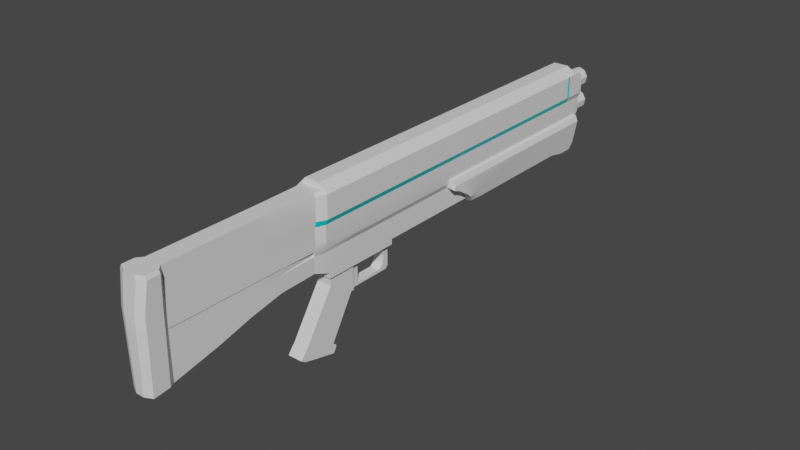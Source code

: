 # Source: UTS15_Shotgun.blend  (saved by Blender 2.93.20; exported with 4.5.12 LTS)
import bpy
from mathutils import Matrix  # noqa: F401  (used for matrix-valued properties, if any)

bpy.ops.wm.read_factory_settings(use_empty=True)
scene = bpy.context.scene
scene.name = 'Scene'

# ---- collections
col_collection = bpy.data.collections.new('Collection'); scene.collection.children.link(col_collection)

# ---- materials (node trees are filled in below, after node groups)
mat_material_001 = bpy.data.materials.new('Material.001')
mat_material_001.use_transparent_shadow = False
mat_emissive = bpy.data.materials.new('emissive')
mat_emissive.use_transparent_shadow = False

# ---- node groups
ng_auto_smooth = bpy.data.node_groups.new('Auto Smooth', 'GeometryNodeTree')
_s = ng_auto_smooth.interface.new_socket(name='Geometry', in_out='OUTPUT', socket_type='NodeSocketGeometry')
_s = ng_auto_smooth.interface.new_socket(name='Geometry', in_out='INPUT', socket_type='NodeSocketGeometry')
_s = ng_auto_smooth.interface.new_socket(name='Angle', in_out='INPUT', socket_type='NodeSocketFloat')
_s.subtype = 'ANGLE'
_s.min_value = 0.0
_s.max_value = 3.142
ng_auto_smooth.is_modifier = True
_N = ng_auto_smooth.nodes; _L = ng_auto_smooth.links
n0 = _N.new('NodeGroupOutput'); n0.name = 'Group Output'; n0.location = (480, -100)
n1 = _N.new('NodeGroupInput'); n1.name = 'Group Input'; n1.location = (-420, -300)
n2 = _N.new('NodeGroupInput'); n2.name = 'Group Input.001'; n2.location = (-60, -100)
n3 = _N.new('GeometryNodeSetShadeSmooth'); n3.name = 'Set Shade Smooth'; n3.location = (120, -100)
n3.domain = 'EDGE'
n4 = _N.new('GeometryNodeSetShadeSmooth'); n4.name = 'Set Shade Smooth.001'; n4.location = (300, -100)
n5 = _N.new('GeometryNodeInputMeshEdgeAngle'); n5.name = 'Edge Angle'; n5.location = (-420, -220)
n6 = _N.new('GeometryNodeInputEdgeSmooth'); n6.name = 'Is Edge Smooth'; n6.location = (-60, -160)
n7 = _N.new('GeometryNodeInputShadeSmooth'); n7.name = 'Is Face Smooth'; n7.location = (-240, -340)
n8 = _N.new('FunctionNodeBooleanMath'); n8.name = 'Boolean Math'; n8.location = (-60, -220)
n9 = _N.new('FunctionNodeCompare'); n9.name = 'Compare'; n9.location = (-240, -180)
n9.operation = 'LESS_EQUAL'
_L.new(n5.outputs[0], n9.inputs[0])
_L.new(n4.outputs[0], n0.inputs[0])
_L.new(n1.outputs[1], n9.inputs[1])
_L.new(n9.outputs[0], n8.inputs[0])
_L.new(n7.outputs[0], n8.inputs[1])
_L.new(n2.outputs[0], n3.inputs[0])
_L.new(n6.outputs[0], n3.inputs[1])
_L.new(n3.outputs[0], n4.inputs[0])
_L.new(n8.outputs[0], n3.inputs[2])
n0.is_active_output = True

# ---- material node trees
mat_material_001.use_nodes = True; mat_material_001.node_tree.nodes.clear()
_N = mat_material_001.node_tree.nodes; _L = mat_material_001.node_tree.links
n0 = _N.new('ShaderNodeBsdfPrincipled'); n0.name = 'Principled BSDF'; n0.location = (10, 300)
n0.distribution = 'GGX'
n0.subsurface_method = 'BURLEY'
n0.inputs[3].default_value = 1.45
n0.inputs[27].default_value = (0.0, 0.0, 0.0, 1.0)
n0.inputs[28].default_value = 1.0
n1 = _N.new('ShaderNodeOutputMaterial'); n1.name = 'Material Output'; n1.location = (300, 300)
_L.new(n0.outputs[0], n1.inputs[0])
n1.is_active_output = True
mat_emissive.use_nodes = True; mat_emissive.node_tree.nodes.clear()
_N = mat_emissive.node_tree.nodes; _L = mat_emissive.node_tree.links
n0 = _N.new('ShaderNodeBsdfPrincipled'); n0.name = 'Principled BSDF'; n0.location = (10, 300)
n0.distribution = 'GGX'
n0.subsurface_method = 'BURLEY'
n0.inputs[0].default_value = (0.0, 0.76, 0.8, 1.0)
n0.inputs[3].default_value = 1.45
n0.inputs[27].default_value = (0.0, 0.0, 0.0, 1.0)
n0.inputs[28].default_value = 1.0
n1 = _N.new('ShaderNodeOutputMaterial'); n1.name = 'Material Output'; n1.location = (300, 300)
_L.new(n0.outputs[0], n1.inputs[0])
n1.is_active_output = True

# ---- world
world_world = bpy.data.worlds.new('World'); scene.world = world_world
world_world.use_nodes = True; world_world.node_tree.nodes.clear()
_N = world_world.node_tree.nodes; _L = world_world.node_tree.links
n0 = _N.new('ShaderNodeOutputWorld'); n0.name = 'World Output'; n0.location = (300, 300)
n1 = _N.new('ShaderNodeBackground'); n1.name = 'Background'; n1.location = (10, 300)
n1.inputs[0].default_value = (0.05088, 0.05088, 0.05088, 1.0)
_L.new(n1.outputs[0], n0.inputs[0])
n0.is_active_output = True
world_world.color = (0.05088, 0.05088, 0.05088)
world_world.use_sun_shadow = False
world_world.sun_shadow_jitter_overblur = 0.0

# ---- meshes
me_cube = bpy.data.meshes.new('Cube')
me_cube.from_pydata([(0.0, 2.326, 0.6331), (0.1354, -0.8696, 0.4401), (0.1354, -0.8696, 0.6331), (0.1354, 2.326, 0.4401), (0.1354, 2.326, 0.6331), (0.0, -0.8696, 0.6615), (0.0, 2.326, 0.6615), (0.1111, 2.326, 0.6615), (0.1111, -0.8696, 0.6615), (0.0, -0.8696, 0.7067), (0.0, 2.301, 0.7067), (0.06704, 2.301, 0.7067), (0.06704, -0.8696, 0.7067), (0.1354, 2.219, 0.4401), (0.1354, 2.219, 0.6331), (0.1111, 2.219, 0.6615), (0.0, 2.219, 0.7067), (0.06704, 2.219, 0.7067), (0.1145, 2.326, 0.393), (0.1145, 2.219, 0.393), (0.1145, -0.8696, 0.393), (0.0, 2.441, 0.4401), (0.1354, 2.441, 0.4401), (0.1145, 2.441, 0.393), (0.0, 2.441, 0.393), (0.0, 2.403, 0.6331), (0.0, 2.441, 0.595), (0.1354, 2.441, 0.595), (0.1354, 2.403, 0.6331), (0.0, 2.441, 0.2309), (0.08446, 2.326, 0.155), (0.08446, 2.219, 0.155), (0.08446, -0.8696, 0.155), (0.08446, 2.383, 0.155), (0.0, 2.383, 0.155), (0.0, 2.219, -0.02941), (0.0, -0.8109, -0.02941), (0.08446, 2.326, -0.02941), (0.0, 2.326, -0.02941), (0.08446, 2.219, -0.02941), (0.08446, -0.8109, -0.02941), (0.08446, 2.383, -0.02941), (0.0, 2.383, -0.02941), (0.1354, -0.5398, 0.6331), (0.1111, -0.5398, 0.6615), (0.06704, -0.5398, 0.7067), (0.1354, -0.5398, 0.4401), (0.0, -0.5398, 0.7067), (0.1145, -0.5398, 0.393), (0.08446, -0.5398, 0.155), (0.08446, -0.5398, -0.02941), (0.1354, -0.1236, 0.4401), (0.0, -0.1236, 0.7067), (0.1145, -0.1236, 0.393), (0.08446, -0.1236, 0.155), (0.08446, -0.1236, -0.02941), (0.1354, -0.1236, 0.6331), (0.1111, -0.1236, 0.6615), (0.06704, -0.1236, 0.7067), (0.0, -0.1236, -0.02941), (0.0, -0.5398, -0.07567), (0.0, -0.8109, -0.07567), (0.08446, -0.8109, -0.07567), (0.0, -0.1236, -0.07567), (0.08446, -0.5398, -0.07567), (0.08446, -0.1236, -0.07567), (0.1354, -0.2386, 0.6331), (0.1111, -0.2386, 0.6615), (0.06704, -0.2386, 0.7067), (0.04899, -2.445, 0.6615), (0.0, -2.445, 0.6331), (0.0, -2.445, 0.6615), (0.06173, -2.445, 0.6331), (0.1354, -0.2386, 0.4401), (0.0, -2.479, 0.2309), (0.0, -0.2386, 0.7067), (0.1145, -0.2386, 0.393), (0.08446, -0.2386, 0.155), (0.08446, -0.2386, -0.02941), (0.0, -0.2386, -0.07567), (0.08446, -0.2386, -0.07567), (0.1064, 2.326, 0.2007), (0.1145, 2.326, 0.2631), (0.1145, 2.219, 0.2631), (0.1064, 2.219, 0.2007), (0.1064, -0.8696, 0.2007), (0.1145, -0.8696, 0.2631), (0.1145, 2.441, 0.2631), (0.1064, 2.418, 0.2007), (0.04313, 2.441, 0.2309), (0.1064, -0.5398, 0.2007), (0.1145, -0.5398, 0.2631), (0.1145, -0.1236, 0.2631), (0.1064, -0.1236, 0.2007), (0.1145, -0.2386, 0.2631), (0.1064, -0.2386, 0.2007), (0.0, 2.63, 0.3752), (0.0, 2.244, 0.3752), (0.05144, 2.63, 0.3548), (0.05144, 2.244, 0.3548), (0.08117, 2.63, 0.3033), (0.08117, 2.244, 0.3033), (0.07085, 2.63, 0.2448), (0.07085, 2.244, 0.2448), (0.02529, 2.63, 0.2065), (0.02529, 2.244, 0.2065), (0.0, 2.63, 0.2065), (0.0, 2.244, 0.2065), (0.0, 2.63, 0.2448), (0.0, 2.244, 0.2448), (0.0, 2.63, 0.3033), (0.0, 2.244, 0.3033), (0.0, 2.63, 0.3548), (0.0, 2.244, 0.3548), (0.0, 2.63, 0.5931), (0.0, 2.244, 0.5931), (0.05144, 2.63, 0.5727), (0.05144, 2.244, 0.5727), (0.08117, 2.63, 0.5212), (0.08117, 2.244, 0.5212), (0.07085, 2.63, 0.4627), (0.07085, 2.244, 0.4627), (0.02529, 2.63, 0.4245), (0.02529, 2.244, 0.4245), (0.0, 2.63, 0.4245), (0.0, 2.244, 0.4245), (0.0, 2.63, 0.4627), (0.0, 2.244, 0.4627), (0.0, 2.63, 0.5212), (0.0, 2.244, 0.5212), (0.0, 2.63, 0.5727), (0.0, 2.244, 0.5727), (0.03505, -2.476, -0.2144), (0.0, -2.476, -0.2144), (0.0969, -0.9478, 0.6331), (0.0969, -0.9478, 0.4401), (0.08196, -0.9478, 0.6615), (0.0, -0.9478, 0.6615), (0.04652, -2.479, 0.2007), (0.08409, -0.9478, 0.393), (0.0767, -2.263, 0.2007), (0.0656, -0.9478, 0.01819), (0.0656, -0.9478, 0.155), (0.0, -0.9478, 0.01819), (0.07906, -0.9478, 0.2007), (0.08409, -0.9478, 0.2631), (0.0, -2.263, -0.1998), (0.0767, -1.284, 0.6331), (0.0767, -1.284, 0.4401), (0.0767, -1.284, 0.6615), (0.0, -1.284, 0.6615), (0.1259, -2.413, 0.6331), (0.0767, -1.284, 0.393), (0.0767, -2.263, -0.1998), (0.0767, -1.284, 0.01819), (0.0767, -1.284, 0.155), (0.0767, -2.263, 0.393), (0.0, -1.284, 0.01819), (0.0767, -1.284, 0.2007), (0.0767, -1.284, 0.2631), (0.0, -2.263, 0.6615), (0.0767, -2.263, 0.6615), (0.0767, -1.573, 0.6331), (0.1131, -2.413, 0.6615), (0.0767, -1.573, 0.6615), (0.0, -1.573, 0.6615), (0.0767, -2.263, 0.6331), (0.0767, -1.573, 0.393), (0.0767, -1.573, -0.03837), (0.0767, -1.573, 0.155), (0.0, -1.573, -0.03837), (0.0767, -1.573, 0.2007), (0.05081, -2.479, 0.393), (0.0767, -1.87, 0.393), (0.0767, -1.87, 0.6331), (0.0767, -1.87, 0.6615), (0.0, -1.87, 0.6615), (0.0, -2.479, 0.393), (0.0767, -1.87, -0.1161), (0.0767, -1.87, 0.155), (0.1149, -2.447, 0.393), (0.0, -1.87, -0.1161), (0.0767, -1.87, 0.2007), (0.09918, -2.445, -0.2144), (0.1107, -2.447, 0.2007), (0.1131, -2.309, 0.6615), (0.1149, -2.309, 0.393), (0.1107, -2.309, 0.2007), (0.1259, -2.309, 0.6331), (0.09918, -2.309, -0.1998), (0.05361, -0.9476, 0.1585), (0.06706, -0.9476, 0.2042), (0.0767, -1.284, 0.1585), (0.0767, -1.573, 0.1585), (0.0767, -1.284, 0.2042), (0.0767, -1.573, 0.2042), (0.0767, -1.87, 0.2042), (0.0767, -2.263, 0.2042), (0.0767, -1.87, 0.1585), (0.0, 1.602, -0.05828), (0.0, 1.602, 0.2307), (0.0, 2.054, -0.05828), (0.0, 2.054, 0.2307), (0.1182, 1.602, -0.05828), (0.1182, 2.054, -0.05828), (0.0, 2.205, 0.2307), (0.0, 2.205, -0.08881), (0.1182, 2.205, -0.08881), (0.0, 2.393, 0.2307), (0.0, 0.871, 0.2307), (0.0, 0.6921, 0.2307), (0.0, 0.5522, 0.2307), (0.0, 0.566, 0.1439), (0.0, 0.5522, 0.1641), (0.155, 0.566, 0.1439), (0.0, 0.7389, 0.05503), (0.0, 0.6346, 0.1174), (0.0, 0.6921, 0.1568), (0.155, 0.6346, 0.1174), (0.155, 0.7389, 0.05503), (0.155, 0.6921, 0.1568), (0.0, 0.9742, -0.05828), (0.0, 0.7926, 0.008918), (0.0, 0.871, 0.04494), (0.0, 0.8381, -0.05349), (0.155, 0.7926, 0.008918), (0.1182, 0.9742, -0.05828), (0.155, 0.871, 0.04494), (0.1182, 0.8381, -0.05349), (0.1301, 1.602, 0.2307), (0.1301, 2.054, 0.2307), (0.1301, 2.205, 0.2307), (0.1301, 2.393, 0.2307), (0.1301, 0.871, 0.2307), (0.1301, 0.6921, 0.2307), (0.1301, 0.5522, 0.2307), (0.155, 0.566, 0.1439), (0.1346, 0.5522, 0.1641), (0.1353, 1.602, 0.2255), (0.155, 1.602, 0.1788), (0.155, 2.054, 0.1788), (0.1354, 2.054, 0.2254), (0.155, 2.205, 0.1788), (0.1355, 2.205, 0.2253), (0.1355, 2.393, 0.2253), (0.155, 2.393, 0.1788), (0.1352, 0.871, 0.2256), (0.155, 0.871, 0.1788), (0.1351, 0.6921, 0.2258), (0.155, 0.6921, 0.1788), (0.155, 0.5792, 0.1788), (0.1348, 0.5522, 0.226), (0.0, 2.393, -0.03439), (0.0, 2.339, -0.08881), (0.1182, 2.339, -0.08881), (0.1182, 2.393, -0.03439), (0.0, -0.7872, -0.1542), (0.0, -0.7872, 0.1081), (0.0, -0.5412, -0.1542), (0.0, -0.5412, 0.1081), (0.0657, -0.7872, -0.1542), (0.0657, -0.7872, 0.1081), (0.0657, -0.5412, -0.1542), (0.0657, -0.5412, 0.1081), (0.0, -0.5412, -0.2941), (0.0, -0.5688, -0.2941), (0.0657, -0.5412, -0.2941), (0.0657, -0.5688, -0.2941), (0.0, -1.051, -0.5554), (0.0657, -1.051, -0.5554), (0.0, -0.7838, -0.6589), (0.0657, -0.7838, -0.6589), (0.0, -0.8131, -0.7317), (0.0657, -0.8131, -0.7317), (0.0, -1.075, -0.6663), (0.0, -1.087, -0.5983), (0.0, -1.119, -0.6388), (0.0657, -1.087, -0.5983), (0.0657, -1.075, -0.6663), (0.0657, -1.119, -0.6388), (0.0, -0.7776, -0.7393), (0.0657, -0.7776, -0.7393), (0.0657, -0.7512, -0.6943), (0.0657, -0.7633, -0.6668), (0.0657, -0.7515, -0.6781), (0.0, -0.7633, -0.6668), (0.0, -0.7512, -0.6943), (0.0, -0.7515, -0.6781), (0.0, -0.1286, -0.1329), (0.0, -0.1286, -0.07959), (0.04414, -0.1286, -0.1329), (0.04414, -0.1286, -0.07959), (0.0, -0.1286, -0.2339), (0.04414, -0.1286, -0.2339), (0.0, -0.2366, -0.07959), (0.04414, -0.2366, -0.07959), (0.0, -0.4738, -0.2905), (0.04414, -0.4738, -0.2905), (0.0, -0.1743, -0.1648), (0.0, -0.1985, -0.1122), (0.0, -0.1814, -0.1362), (0.04414, -0.1985, -0.1122), (0.04414, -0.1743, -0.1648), (0.04414, -0.1424, -0.1329), (0.04414, -0.1814, -0.1362), (0.04414, -0.2264, -0.2905), (0.0, -0.2264, -0.2905), (0.04414, -0.1823, -0.2124), (0.04414, -0.2264, -0.2691), (0.04414, -0.1641, -0.2339), (0.04414, -0.1886, -0.2328), (0.0, -0.2264, -0.2691), (0.0, -0.1823, -0.2124), (0.0, -0.1886, -0.2328), (0.0, -0.4738, -0.2691), (0.04414, -0.4738, -0.2691), (0.0, -0.546, -0.2691), (0.0, -0.546, -0.2905), (0.04414, -0.546, -0.2691), (0.04414, -0.546, -0.2905), (0.0, -0.4738, -0.1056), (0.04414, -0.4738, -0.1056), (0.0, -0.546, -0.1056), (0.04414, -0.546, -0.1056), (0.0, -0.4463, -0.06634), (0.04414, -0.4463, -0.06634), (0.0, -0.546, -0.06634), (0.04414, -0.546, -0.06634), (0.04414, -0.1518, -0.2905), (0.04414, -0.1286, -0.2673), (0.0, -0.1286, -0.2673), (0.0, -0.1518, -0.2905), (0.1354, 2.246, 0.6331), (0.1354, 2.244, 0.4401), (0.1145, 2.24, 0.393)], [], [(3, 18, 23, 22), (46, 43, 2, 1), (46, 1, 20, 48), (20, 1, 135, 139), (5, 8, 12, 9), (4, 0, 6, 7), (14, 332, 4, 7, 15), (45, 47, 9, 12), (7, 6, 10, 11), (15, 7, 11, 17), (57, 15, 17, 58), (11, 10, 16, 17), (56, 14, 15, 57), (36, 40, 141, 143), (3, 4, 332, 333), (84, 93, 54, 31), (3, 333, 334, 18), (0, 4, 28, 25), (21, 22, 23, 24), (4, 3, 22, 27, 28), (21, 26, 27, 22), (29, 89, 88, 33, 34), (25, 28, 27, 26), (88, 81, 30, 33), (23, 18, 82, 87), (18, 334, 19, 83, 82), (24, 23, 87, 89, 29), (90, 85, 32, 49), (33, 30, 37, 41), (95, 90, 49, 77), (48, 20, 86, 91), (59, 55, 65, 63), (38, 37, 39, 35), (37, 38, 42, 41), (30, 31, 39, 37), (34, 33, 41, 42), (49, 32, 40, 50), (77, 49, 50, 78), (50, 40, 62, 64), (76, 48, 91, 94), (93, 95, 77, 54), (2, 43, 44, 8), (8, 44, 45, 12), (68, 75, 47, 45), (73, 46, 48, 76), (73, 66, 43, 46), (13, 14, 56, 51), (13, 51, 53, 19), (17, 16, 52, 58), (19, 53, 92, 83), (35, 39, 55, 59), (31, 54, 55, 39), (66, 56, 57, 67), (67, 57, 58, 68), (60, 64, 62, 61), (79, 80, 64, 60), (40, 36, 61, 62), (78, 50, 64, 80), (55, 78, 80, 65), (63, 65, 80, 79), (44, 67, 68, 45), (43, 66, 67, 44), (51, 56, 66, 73), (51, 73, 76, 53), (58, 52, 75, 68), (53, 76, 94, 92), (54, 77, 78, 55), (87, 88, 89), (84, 81, 82, 83), (93, 84, 83, 92), (81, 88, 87, 82), (85, 90, 91, 86), (95, 93, 92, 94), (90, 95, 94, 91), (81, 84, 31, 30), (96, 97, 99, 98), (98, 99, 101, 100), (100, 101, 103, 102), (102, 103, 105, 104), (104, 105, 107, 106), (99, 97, 113, 111, 109, 107, 105, 103, 101), (96, 98, 100, 102, 104, 106, 108, 110, 112), (114, 115, 117, 116), (116, 117, 119, 118), (118, 119, 121, 120), (120, 121, 123, 122), (122, 123, 125, 124), (117, 115, 131, 129, 127, 125, 123, 121, 119), (114, 116, 118, 120, 122, 124, 126, 128, 130), (40, 32, 142, 141), (134, 136, 149, 147), (136, 137, 150, 149), (8, 5, 137, 136), (32, 85, 144, 142), (2, 8, 136, 134), (1, 2, 134, 135), (85, 86, 145, 144), (86, 20, 139, 145), (172, 138, 184, 180), (147, 149, 164, 162), (149, 150, 165, 164), (154, 155, 169, 168), (161, 160, 71, 69), (70, 72, 69, 71), (143, 141, 154, 157), (135, 134, 147, 148), (144, 145, 159, 158), (139, 135, 148, 152), (182, 140, 197, 196), (138, 74, 133, 132), (145, 139, 152, 159), (141, 142, 155, 154), (167, 162, 174, 173), (170, 168, 178, 181), (159, 152, 167, 171, 158), (189, 187, 184, 183), (172, 177, 74, 138), (177, 172, 72, 70), (173, 174, 166, 156), (157, 154, 168, 170), (174, 175, 161, 166), (166, 161, 185, 188), (144, 158, 194, 191), (186, 188, 151, 180), (132, 153, 189, 183), (181, 178, 153, 146), (182, 173, 156, 140), (178, 179, 140, 153), (175, 176, 160, 161), (140, 179, 198, 197), (146, 153, 132, 133), (171, 167, 173, 182), (168, 169, 179, 178), (164, 165, 176, 175), (162, 164, 175, 174), (153, 140, 187, 189), (179, 169, 193, 198), (188, 185, 163, 151), (187, 186, 180, 184), (156, 166, 188, 186), (72, 172, 180, 151), (161, 69, 163, 185), (69, 72, 151, 163), (140, 156, 186, 187), (138, 132, 183, 184), (190, 191, 194, 192), (192, 194, 195, 193), (193, 195, 196, 198), (198, 196, 197), (142, 144, 191, 190), (171, 182, 196, 195), (158, 171, 195, 194), (169, 155, 192, 193), (155, 142, 190, 192), (147, 162, 167, 152, 148), (199, 200, 202, 201), (201, 202, 205, 206), (229, 200, 209, 233), (222, 225, 219, 215), (201, 204, 203, 199), (231, 230, 241, 243), (207, 206, 253, 254), (205, 231, 232, 208), (204, 201, 206, 207), (243, 244, 232, 231), (233, 209, 210, 234), (252, 208, 232, 244, 245, 255), (248, 246, 233, 234), (242, 207, 254, 255, 245), (202, 230, 231, 205), (204, 240, 239, 203), (234, 210, 211, 235), (216, 218, 214, 212), (251, 248, 234, 235), (218, 220, 249, 250, 236, 214), (199, 203, 226, 221), (246, 238, 229, 233), (200, 199, 221, 223, 209), (237, 251, 235, 211, 213), (215, 216, 217), (218, 219, 220), (215, 219, 218, 216), (210, 217, 216, 212, 213, 211), (221, 224, 223), (224, 222, 223), (225, 228, 227), (228, 226, 227), (221, 226, 228, 224), (224, 228, 225, 222), (209, 223, 222, 215, 217, 210), (203, 239, 247, 227, 226), (240, 204, 207, 242), (230, 229, 238, 241), (225, 227, 247, 249, 220, 219), (230, 202, 200, 229), (239, 240, 241, 238), (240, 242, 243, 241), (242, 245, 244, 243), (247, 239, 238, 246), (249, 247, 246, 248), (250, 249, 248, 251), (251, 237, 236, 250), (212, 214, 236, 237, 213), (254, 253, 252, 255), (206, 205, 208, 252, 253), (256, 257, 259, 258), (258, 259, 263, 262), (262, 263, 261, 260), (260, 261, 257, 256), (258, 262, 266, 264), (263, 259, 257, 261), (264, 266, 267, 265), (256, 258, 264, 265), (262, 260, 267, 266), (256, 265, 270, 268), (271, 269, 277, 279, 278, 273), (260, 256, 268, 269), (267, 260, 269, 271), (265, 267, 271, 270), (268, 270, 272, 274, 276, 275), (278, 274, 272, 273), (270, 271, 283, 285), (286, 282, 281, 280), (274, 278, 279, 276), (276, 279, 277, 275), (269, 268, 275, 277), (273, 272, 280, 281), (272, 270, 285, 287, 286, 280), (285, 283, 284, 287), (287, 284, 282, 286), (271, 273, 281, 282, 284, 283), (288, 289, 291, 290), (288, 290, 293, 292), (315, 314, 320, 321), (291, 295, 301, 303, 290), (289, 294, 295, 291), (298, 312, 307, 302), (301, 304, 303), (304, 302, 303), (301, 299, 300, 304), (304, 300, 298, 302), (299, 301, 295, 294), (293, 309, 308, 305, 328, 329), (290, 303, 302, 307, 309, 293), (292, 293, 329, 330), (307, 310, 309), (310, 308, 309), (307, 312, 313, 310), (310, 313, 311, 308), (308, 311, 314, 315), (306, 305, 297, 296), (305, 308, 315, 297), (318, 316, 317, 319), (296, 297, 319, 317), (297, 315, 318, 319), (321, 320, 324, 325), (318, 315, 321, 323), (316, 318, 323, 322), (325, 324, 326, 327), (323, 321, 325, 327), (322, 323, 327, 326), (328, 331, 330, 329), (328, 305, 306, 331), (333, 332, 14, 13), (334, 333, 13, 19)])
me_cube.polygons.foreach_set('use_smooth', [1, 1, 1, 1, 1, 1, 1, 1, 1, 1, 1, 1, 1, 1, 1, 1, 1, 1, 1, 1, 1, 1, 1, 1, 1, 1, 1, 1, 1, 1, 1, 1, 1, 1, 1, 1, 1, 1, 1, 1, 1, 1, 1, 1, 1, 1, 1, 1, 1, 1, 1, 1, 1, 1, 1, 1, 1, 1, 1, 1, 1, 1, 1, 1, 1, 1, 1, 1, 1, 1, 1, 1, 1, 1, 1, 1, 1, 1, 1, 1, 1, 1, 1, 1, 1, 1, 1, 1, 1, 1, 1, 1, 1, 1, 1, 1, 1, 1, 1, 1, 1, 1, 1, 1, 1, 1, 1, 1, 1, 1, 1, 1, 1, 1, 1, 1, 1, 1, 1, 1, 1, 1, 1, 1, 1, 1, 1, 1, 1, 1, 1, 1, 1, 1, 1, 1, 1, 1, 1, 1, 1, 1, 1, 1, 1, 1, 1, 1, 1, 1, 1, 1, 1, 1, 1, 1, 1, 1, 1, 1, 1, 1, 1, 1, 1, 1, 1, 1, 1, 1, 1, 1, 1, 1, 1, 1, 1, 1, 1, 1, 1, 1, 1, 1, 1, 1, 1, 1, 1, 1, 1, 1, 1, 1, 1, 1, 1, 1, 1, 1, 1, 1, 1, 1, 1, 0, 0, 0, 0, 0, 0, 0, 0, 0, 0, 0, 0, 0, 0, 0, 0, 0, 0, 0, 0, 0, 0, 0, 0, 0, 0, 0, 0, 0, 0, 0, 0, 0, 0, 0, 0, 0, 0, 0, 0, 0, 0, 0, 0, 0, 0, 0, 0, 0, 0, 0, 0, 0, 0, 0, 0, 0, 0, 1, 1])
me_cube.polygons.foreach_set('material_index', [0, 0, 1, 1, 0, 0, 0, 0, 0, 0, 0, 0, 0, 0, 0, 0, 0, 0, 0, 0, 0, 0, 0, 0, 0, 0, 0, 0, 0, 0, 0, 0, 0, 0, 0, 0, 0, 0, 0, 0, 0, 0, 0, 0, 1, 0, 0, 1, 0, 0, 0, 0, 0, 0, 0, 0, 0, 0, 0, 0, 0, 0, 0, 1, 0, 0, 0, 0, 0, 0, 0, 0, 0, 0, 0, 0, 0, 0, 0, 0, 0, 0, 0, 0, 0, 0, 0, 0, 0, 0, 0, 0, 0, 0, 0, 0, 0, 0, 0, 0, 0, 0, 0, 0, 0, 0, 0, 0, 0, 0, 0, 0, 0, 0, 0, 0, 0, 0, 0, 0, 0, 0, 0, 0, 0, 0, 0, 0, 0, 0, 0, 0, 0, 0, 0, 0, 0, 0, 0, 0, 0, 0, 0, 0, 0, 0, 0, 0, 0, 0, 0, 0, 0, 0, 0, 0, 0, 0, 0, 0, 0, 0, 0, 0, 0, 0, 0, 0, 0, 0, 0, 0, 0, 0, 0, 0, 0, 0, 0, 0, 0, 0, 0, 0, 0, 0, 0, 0, 0, 0, 0, 0, 0, 0, 0, 0, 0, 0, 0, 0, 0, 0, 0, 0, 0, 0, 0, 0, 0, 0, 0, 0, 0, 0, 0, 0, 0, 0, 0, 0, 0, 0, 0, 0, 0, 0, 0, 0, 0, 0, 0, 0, 0, 0, 0, 0, 0, 0, 0, 0, 0, 0, 0, 0, 0, 0, 0, 0, 0, 0, 0, 0, 0, 0, 0, 0, 0, 0, 0, 0, 0, 0, 0, 1, 1])
_k = set([(0, 4), (1, 2), (1, 20), (1, 46), (1, 135), (2, 8), (2, 43), (2, 134), (3, 22), (3, 333), (4, 7), (4, 28), (4, 332), (5, 8), (6, 7), (7, 11), (8, 12), (8, 136), (9, 12), (10, 11), (11, 17), (12, 45), (13, 51), (13, 333), (14, 56), (14, 332), (17, 58), (18, 23), (18, 334), (19, 53), (19, 334), (20, 48), (20, 86), (20, 139), (22, 23), (22, 27), (23, 87), (25, 28), (26, 27), (27, 28), (29, 89), (30, 31), (30, 33), (31, 54), (32, 49), (32, 142), (33, 34), (33, 41), (33, 88), (36, 40), (37, 39), (37, 41), (39, 55), (40, 62), (40, 141), (41, 42), (43, 66), (45, 68), (46, 73), (48, 76), (49, 77), (51, 73), (53, 76), (54, 77), (55, 59), (55, 65), (56, 66), (58, 68), (61, 62), (62, 64), (63, 65), (64, 80), (65, 80), (69, 71), (69, 72), (69, 163), (72, 172), (81, 84), (81, 88), (84, 93), (85, 86), (85, 90), (87, 88), (87, 89), (88, 89), (90, 95), (93, 95), (96, 98), (97, 99), (98, 99), (98, 100), (99, 101), (100, 101), (100, 102), (101, 103), (102, 103), (102, 104), (103, 105), (104, 105), (104, 106), (105, 107), (114, 116), (115, 117), (116, 117), (116, 118), (117, 119), (118, 119), (118, 120), (119, 121), (120, 121), (120, 122), (121, 123), (122, 123), (122, 124), (123, 125), (132, 133), (132, 138), (132, 183), (134, 135), (134, 136), (135, 139), (136, 137), (136, 149), (138, 172), (139, 145), (140, 153), (140, 156), (140, 182), (140, 197), (141, 142), (141, 143), (141, 154), (142, 144), (142, 155), (142, 190), (144, 145), (144, 158), (144, 191), (149, 164), (151, 163), (151, 180), (151, 188), (153, 178), (153, 189), (154, 168), (155, 192), (156, 166), (158, 171), (158, 194), (161, 166), (161, 175), (161, 185), (163, 185), (164, 175), (168, 178), (171, 182), (180, 184), (183, 184), (183, 189), (185, 188), (186, 187), (186, 188), (187, 189), (190, 191), (190, 192), (191, 194), (194, 195), (195, 196), (196, 197), (199, 201), (199, 221), (200, 202), (200, 209), (201, 206), (202, 205), (203, 204), (203, 226), (204, 207), (205, 208), (206, 253), (207, 254), (208, 232), (208, 252), (209, 210), (210, 211), (211, 213), (211, 235), (212, 213), (212, 214), (212, 216), (213, 237), (214, 218), (214, 236), (215, 216), (215, 222), (218, 219), (219, 225), (221, 224), (222, 224), (224, 228), (225, 227), (225, 228), (226, 228), (229, 230), (229, 233), (230, 231), (231, 232), (232, 244), (233, 234), (234, 235), (235, 251), (236, 237), (236, 250), (237, 251), (238, 241), (238, 246), (239, 240), (239, 247), (240, 242), (241, 243), (242, 245), (243, 244), (244, 245), (245, 255), (246, 248), (247, 249), (248, 251), (249, 250), (250, 251), (252, 253), (252, 255), (253, 254), (254, 255)])
me_cube.attributes.new('sharp_edge', 'BOOLEAN', 'EDGE').data.foreach_set('value', [ (min(e.vertices), max(e.vertices)) in _k for e in me_cube.edges])
_k = {(3, 22): 1.0, (0, 4): 1.0, (3, 333): 1.0, (2, 43): 1.0, (1, 2): 1.0, (6, 7): 1.0, (5, 8): 1.0, (2, 8): 1.0, (4, 7): 1.0, (10, 11): 1.0, (12, 45): 1.0, (9, 12): 1.0, (8, 12): 1.0, (7, 11): 1.0, (13, 51): 1.0, (14, 332): 1.0, (11, 17): 1.0, (18, 334): 1.0, (40, 141): 1.0, (19, 53): 1.0, (1, 20): 1.0, (22, 23): 1.0, (18, 23): 1.0, (25, 28): 1.0, (27, 28): 1.0, (26, 27): 1.0, (22, 27): 1.0, (4, 28): 1.0, (30, 31): 1.0, (32, 142): 1.0, (31, 54): 1.0, (33, 34): 1.0, (30, 33): 1.0, (37, 39): 1.0, (36, 40): 1.0, (39, 55): 1.0, (41, 42): 1.0, (37, 41): 1.0, (33, 41): 1.0, (43, 66): 1.0, (45, 68): 1.0, (1, 46): 1.0, (20, 48): 1.0, (32, 49): 1.0, (40, 62): 1.0, (51, 73): 1.0, (53, 76): 1.0, (54, 77): 1.0, (14, 56): 1.0, (17, 58): 1.0, (55, 59): 1.0, (61, 62): 1.0, (62, 64): 1.0, (65, 80): 1.0, (63, 65): 1.0, (55, 65): 1.0, (56, 66): 1.0, (58, 68): 1.0, (46, 73): 1.0, (48, 76): 1.0, (49, 77): 1.0, (64, 80): 1.0, (85, 86): 1.0, (87, 89): 1.0, (87, 88): 1.0, (88, 89): 1.0, (81, 84): 1.0, (84, 93): 1.0, (81, 88): 1.0, (85, 90): 1.0, (93, 95): 1.0, (90, 95): 1.0, (33, 88): 1.0, (23, 87): 1.0, (20, 86): 1.0, (29, 89): 1.0, (96, 98): 1.0, (97, 99): 1.0, (98, 99): 1.0, (98, 100): 1.0, (99, 101): 1.0, (100, 101): 1.0, (100, 102): 1.0, (101, 103): 1.0, (102, 103): 1.0, (102, 104): 1.0, (103, 105): 1.0, (104, 105): 1.0, (104, 106): 1.0, (105, 107): 1.0, (114, 116): 1.0, (115, 117): 1.0, (116, 117): 1.0, (116, 118): 1.0, (117, 119): 1.0, (118, 119): 1.0, (118, 120): 1.0, (119, 121): 1.0, (120, 121): 1.0, (120, 122): 1.0, (121, 123): 1.0, (122, 123): 1.0, (122, 124): 1.0, (123, 125): 1.0, (134, 135): 1.0, (134, 136): 1.0, (136, 149): 1.0, (135, 139): 1.0, (141, 143): 1.0, (144, 145): 1.0, (142, 144): 1.0, (139, 145): 1.0, (1, 135): 1.0, (20, 139): 1.0, (69, 71): 1.0, (8, 136): 1.0, (69, 72): 1.0, (2, 134): 1.0, (149, 164): 1.0, (72, 172): 1.0, (132, 138): 1.0, (154, 168): 1.0, (186, 187): 1.0, (140, 197): 1.0, (132, 133): 1.0, (185, 188): 1.0, (151, 188): 1.0, (186, 188): 1.0, (141, 154): 1.0, (144, 158): 1.0, (142, 155): 1.0, (140, 156): 1.0, (163, 185): 1.0, (183, 184): 1.0, (151, 180): 1.0, (156, 166): 1.0, (132, 183): 1.0, (161, 166): 1.0, (158, 171): 1.0, (151, 163): 1.0, (140, 182): 1.0, (153, 178): 1.0, (153, 189): 1.0, (168, 178): 1.0, (171, 182): 1.0, (164, 175): 1.0, (161, 175): 1.0, (140, 153): 1.0, (138, 172): 1.0, (183, 189): 1.0, (187, 189): 1.0, (180, 184): 1.0, (161, 185): 1.0, (69, 163): 1.0, (190, 191): 1.0, (191, 194): 1.0, (190, 192): 1.0, (194, 195): 1.0, (196, 197): 1.0, (195, 196): 1.0, (158, 194): 1.0, (144, 191): 1.0, (142, 190): 1.0, (155, 192): 1.0, (199, 201): 1.0, (200, 202): 1.0, (203, 204): 1.0, (202, 205): 1.0, (201, 206): 1.0, (204, 207): 1.0, (205, 208): 1.0, (200, 209): 1.0, (209, 210): 1.0, (210, 211): 1.0, (212, 213): 1.0, (212, 214): 1.0, (211, 213): 1.0, (215, 216): 1.0, (218, 219): 1.0, (212, 216): 1.0, (214, 218): 1.0, (221, 224): 1.0, (222, 224): 1.0, (225, 227): 1.0, (225, 228): 1.0, (226, 228): 1.0, (224, 228): 1.0, (215, 222): 1.0, (199, 221): 1.0, (219, 225): 1.0, (203, 226): 1.0, (229, 230): 1.0, (230, 231): 1.0, (231, 232): 1.0, (229, 233): 1.0, (233, 234): 1.0, (234, 235): 1.0, (208, 232): 1.0, (211, 235): 1.0, (239, 240): 1.0, (238, 241): 1.0, (240, 242): 1.0, (241, 243): 1.0, (242, 245): 1.0, (244, 245): 1.0, (243, 244): 1.0, (239, 247): 1.0, (238, 246): 1.0, (247, 249): 1.0, (246, 248): 1.0, (250, 251): 1.0, (249, 250): 1.0, (248, 251): 1.0, (237, 251): 1.0, (236, 237): 1.0, (236, 250): 1.0, (214, 236): 1.0, (213, 237): 1.0, (235, 251): 1.0, (232, 244): 1.0, (254, 255): 1.0, (253, 254): 1.0, (252, 253): 1.0, (252, 255): 1.0, (206, 253): 1.0, (208, 252): 1.0, (245, 255): 1.0, (207, 254): 1.0, (4, 332): 1.0, (13, 333): 1.0, (19, 334): 1.0}
me_cube.attributes.new('crease_edge', 'FLOAT', 'EDGE').data.foreach_set('value', [_k.get((min(e.vertices), max(e.vertices)), 0.0) for e in me_cube.edges])
_uv = me_cube.uv_layers.new(name='UVMap')
_uv.uv.foreach_set('vector', [0.1378, 0.02855, 0.1281, 0.0286, 0.1281, 0.005435, 0.1378, 0.005385, 0.138, 0.6085, 0.177, 0.6086, 0.177, 0.6753, 0.138, 0.6753, 0.138, 0.6085, 0.138, 0.6753, 0.1283, 0.6753, 0.1282, 0.6086, 0.1283, 0.6753, 0.138, 0.6753, 0.1376, 0.6912, 0.128, 0.6913, 0.4191, 0.6015, 0.4191, 0.5791, 0.4281, 0.588, 0.4281, 0.6016, 0.2356, 0.6006, 0.2356, 0.5732, 0.2413, 0.5732, 0.2413, 0.5957, 0.1768, 0.0503, 0.1768, 0.04477, 0.1768, 0.02856, 0.1823, 0.02863, 0.1823, 0.05037, 0.3526, 0.5855, 0.3662, 0.5855, 0.3662, 0.6522, 0.3526, 0.6522, 0.2413, 0.5957, 0.2413, 0.5732, 0.2502, 0.5733, 0.2502, 0.5868, 0.3433, 0.02712, 0.3433, 0.005385, 0.3526, 0.01055, 0.3526, 0.02725, 0.3433, 0.5011, 0.3433, 0.02712, 0.3526, 0.02725, 0.3526, 0.5013, 0.3526, 0.01055, 0.3662, 0.01054, 0.3662, 0.02724, 0.3526, 0.02725, 0.1769, 0.5243, 0.1768, 0.0503, 0.1823, 0.05037, 0.1825, 0.5244, 0.6204, 0.3399, 0.6033, 0.3398, 0.6074, 0.3117, 0.6206, 0.3117, 0.1378, 0.02855, 0.1768, 0.02856, 0.1768, 0.04477, 0.1378, 0.04519, 0.08912, 0.05035, 0.08925, 0.5244, 0.07982, 0.5244, 0.07969, 0.0504, 0.1378, 0.02855, 0.1378, 0.04519, 0.1281, 0.04597, 0.1281, 0.0286, 0.2167, 0.5424, 0.2167, 0.5697, 0.2012, 0.5697, 0.2012, 0.5424, 0.4662, 0.42, 0.4936, 0.42, 0.4894, 0.4296, 0.4662, 0.4296, 0.1768, 0.02856, 0.1378, 0.02855, 0.1378, 0.005385, 0.1691, 0.005394, 0.1768, 0.01309, 0.4662, 0.42, 0.4662, 0.3887, 0.4936, 0.3887, 0.4936, 0.42, 0.4662, 0.4623, 0.475, 0.4623, 0.4878, 0.4686, 0.4834, 0.4782, 0.4663, 0.4782, 0.2012, 0.5424, 0.2012, 0.5697, 0.1934, 0.5701, 0.1934, 0.5427, 0.08911, 0.01009, 0.08911, 0.02861, 0.07969, 0.02867, 0.07968, 0.01715, 0.1281, 0.005435, 0.1281, 0.0286, 0.1018, 0.0286, 0.1018, 0.005428, 0.1281, 0.0286, 0.1281, 0.04597, 0.1281, 0.05034, 0.1018, 0.05033, 0.1018, 0.0286, 0.4662, 0.4296, 0.4894, 0.4296, 0.4894, 0.4558, 0.475, 0.4623, 0.4662, 0.4623, 0.08927, 0.6086, 0.08929, 0.6753, 0.07986, 0.6754, 0.07985, 0.6087, 0.07968, 0.01715, 0.07969, 0.02867, 0.0424, 0.02866, 0.0424, 0.01714, 0.08925, 0.5476, 0.08927, 0.6086, 0.07985, 0.6087, 0.07983, 0.5477, 0.1282, 0.6086, 0.1283, 0.6753, 0.102, 0.6753, 0.102, 0.6086, 0.6056, 0.5859, 0.6056, 0.603, 0.5962, 0.603, 0.5962, 0.5859, 0.5216, 0.5004, 0.5045, 0.5004, 0.5045, 0.4787, 0.5216, 0.4787, 0.5045, 0.5004, 0.5216, 0.5004, 0.5216, 0.512, 0.5045, 0.5119, 0.07969, 0.02867, 0.07969, 0.0504, 0.0424, 0.05039, 0.0424, 0.02866, 0.4663, 0.4782, 0.4834, 0.4782, 0.4834, 0.5155, 0.4663, 0.5155, 0.07985, 0.6087, 0.07986, 0.6754, 0.04257, 0.6635, 0.04256, 0.6086, 0.07983, 0.5477, 0.07985, 0.6087, 0.04256, 0.6086, 0.04254, 0.5477, 0.04256, 0.6086, 0.04257, 0.6635, 0.03322, 0.6635, 0.0332, 0.6086, 0.1282, 0.5476, 0.1282, 0.6086, 0.102, 0.6086, 0.1019, 0.5476, 0.08925, 0.5244, 0.08925, 0.5476, 0.07983, 0.5477, 0.07982, 0.5244, 0.177, 0.6753, 0.177, 0.6086, 0.1825, 0.6086, 0.1825, 0.6754, 0.3433, 0.6521, 0.3433, 0.5854, 0.3526, 0.5855, 0.3526, 0.6522, 0.3526, 0.5245, 0.3662, 0.5245, 0.3662, 0.5855, 0.3526, 0.5855, 0.1379, 0.5476, 0.138, 0.6085, 0.1282, 0.6086, 0.1282, 0.5476, 0.1379, 0.5476, 0.1769, 0.5476, 0.177, 0.6086, 0.138, 0.6085, 0.1378, 0.05029, 0.1768, 0.0503, 0.1769, 0.5243, 0.1379, 0.5243, 0.1378, 0.05029, 0.1379, 0.5243, 0.1282, 0.5244, 0.1281, 0.05034, 0.3526, 0.02725, 0.3662, 0.02724, 0.3662, 0.5013, 0.3526, 0.5013, 0.1281, 0.05034, 0.1282, 0.5244, 0.1019, 0.5244, 0.1018, 0.05033, 0.5216, 0.4787, 0.5045, 0.4787, 0.5045, 0.005385, 0.5216, 0.005401, 0.07969, 0.0504, 0.07982, 0.5244, 0.04253, 0.5244, 0.0424, 0.05039, 0.1769, 0.5476, 0.1769, 0.5243, 0.1825, 0.5244, 0.1825, 0.5477, 0.3433, 0.5244, 0.3433, 0.5011, 0.3526, 0.5013, 0.3526, 0.5245, 0.3116, 0.4436, 0.2945, 0.4435, 0.2945, 0.3888, 0.3116, 0.3888, 0.3116, 0.5044, 0.2945, 0.5044, 0.2945, 0.4435, 0.3116, 0.4436, 0.3316, 0.596, 0.3316, 0.613, 0.3223, 0.6129, 0.3223, 0.5959, 0.04254, 0.5477, 0.04256, 0.6086, 0.0332, 0.6086, 0.03319, 0.5477, 0.04253, 0.5244, 0.04254, 0.5477, 0.03319, 0.5477, 0.03318, 0.5244, 0.3116, 0.5277, 0.2945, 0.5277, 0.2945, 0.5044, 0.3116, 0.5044, 0.3433, 0.5854, 0.3433, 0.5244, 0.3526, 0.5245, 0.3526, 0.5855, 0.177, 0.6086, 0.1769, 0.5476, 0.1825, 0.5477, 0.1825, 0.6086, 0.1379, 0.5243, 0.1769, 0.5243, 0.1769, 0.5476, 0.1379, 0.5476, 0.1379, 0.5243, 0.1379, 0.5476, 0.1282, 0.5476, 0.1282, 0.5244, 0.3526, 0.5013, 0.3662, 0.5013, 0.3662, 0.5245, 0.3526, 0.5245, 0.1282, 0.5244, 0.1282, 0.5476, 0.1019, 0.5476, 0.1019, 0.5244, 0.07982, 0.5244, 0.07983, 0.5477, 0.04254, 0.5477, 0.04253, 0.5244, 0.4894, 0.4558, 0.4878, 0.4686, 0.475, 0.4623, 0.08912, 0.05035, 0.08911, 0.02861, 0.1018, 0.0286, 0.1018, 0.05033, 0.08925, 0.5244, 0.08912, 0.05035, 0.1018, 0.05033, 0.1019, 0.5244, 0.08911, 0.02861, 0.08911, 0.01009, 0.1018, 0.005428, 0.1018, 0.0286, 0.08929, 0.6753, 0.08927, 0.6086, 0.102, 0.6086, 0.102, 0.6753, 0.08925, 0.5476, 0.08925, 0.5244, 0.1019, 0.5244, 0.1019, 0.5476, 0.08927, 0.6086, 0.08925, 0.5476, 0.1019, 0.5476, 0.102, 0.6086, 0.08911, 0.02861, 0.08912, 0.05035, 0.07969, 0.0504, 0.07969, 0.02867, 0.4546, 0.4899, 0.4546, 0.568, 0.444, 0.568, 0.444, 0.4898, 0.399, 0.4768, 0.399, 0.5549, 0.3889, 0.5549, 0.3889, 0.4767, 0.3889, 0.4767, 0.3889, 0.5549, 0.3769, 0.5549, 0.3769, 0.4768, 0.2356, 0.562, 0.2356, 0.484, 0.2447, 0.4844, 0.2447, 0.5624, 0.2447, 0.5624, 0.2447, 0.4844, 0.2498, 0.4844, 0.2498, 0.5624, 0.5865, 0.5034, 0.5969, 0.4992, 0.5969, 0.5033, 0.5969, 0.5136, 0.5969, 0.5254, 0.5969, 0.533, 0.5918, 0.5331, 0.5826, 0.5255, 0.5805, 0.5138, 0.2837, 0.5927, 0.2733, 0.5886, 0.2673, 0.5782, 0.2694, 0.5663, 0.2786, 0.5586, 0.2837, 0.5586, 0.2837, 0.5663, 0.2837, 0.5782, 0.2837, 0.5886, 0.6113, 0.3507, 0.6113, 0.4289, 0.6007, 0.4288, 0.6007, 0.3507, 0.4411, 0.401, 0.4411, 0.4791, 0.431, 0.479, 0.431, 0.4009, 0.431, 0.4009, 0.431, 0.479, 0.4191, 0.479, 0.4191, 0.4009, 0.4191, 0.5678, 0.4191, 0.4898, 0.4282, 0.4903, 0.4282, 0.5683, 0.4282, 0.5683, 0.4282, 0.4903, 0.4333, 0.4903, 0.4333, 0.5683, 0.5865, 0.4588, 0.5969, 0.4546, 0.5969, 0.4586, 0.5969, 0.469, 0.5969, 0.4807, 0.5969, 0.4884, 0.5918, 0.4884, 0.5826, 0.4809, 0.5805, 0.4691, 0.5854, 0.578, 0.575, 0.5738, 0.569, 0.5634, 0.5711, 0.5516, 0.5803, 0.5439, 0.5854, 0.5439, 0.5854, 0.5516, 0.5854, 0.5634, 0.5854, 0.5738, 0.04257, 0.6635, 0.07986, 0.6754, 0.0797, 0.6913, 0.05203, 0.6913, 0.1766, 0.6912, 0.1823, 0.6913, 0.1822, 0.7593, 0.1765, 0.7593, 0.5386, 0.02123, 0.5552, 0.02122, 0.5552, 0.08924, 0.5397, 0.08925, 0.5327, 0.0054, 0.5552, 0.005385, 0.5552, 0.02122, 0.5386, 0.02123, 0.07986, 0.6754, 0.08929, 0.6753, 0.08905, 0.6913, 0.0797, 0.6913, 0.177, 0.6753, 0.1825, 0.6754, 0.1823, 0.6913, 0.1766, 0.6912, 0.138, 0.6753, 0.177, 0.6753, 0.1766, 0.6912, 0.1376, 0.6912, 0.08929, 0.6753, 0.102, 0.6753, 0.1017, 0.6912, 0.08905, 0.6913, 0.102, 0.6753, 0.1283, 0.6753, 0.128, 0.6913, 0.1017, 0.6912, 0.548, 0.3905, 0.5485, 0.4291, 0.5351, 0.4283, 0.5346, 0.3897, 0.1765, 0.7593, 0.1822, 0.7593, 0.1823, 0.8179, 0.1765, 0.8179, 0.5397, 0.08925, 0.5552, 0.08924, 0.5552, 0.1478, 0.5397, 0.1478, 0.05215, 0.7593, 0.07982, 0.7593, 0.07983, 0.8178, 0.04073, 0.8178, 0.5397, 0.2873, 0.5552, 0.2873, 0.5552, 0.3241, 0.5453, 0.3241, 0.5582, 0.3415, 0.5457, 0.3415, 0.5483, 0.3358, 0.5582, 0.3357, 0.6206, 0.3117, 0.6074, 0.3117, 0.6053, 0.2437, 0.6209, 0.2438, 0.1376, 0.6912, 0.1766, 0.6912, 0.1765, 0.7593, 0.1375, 0.7593, 0.08905, 0.6913, 0.1017, 0.6912, 0.1017, 0.7593, 0.08905, 0.7593, 0.128, 0.6913, 0.1376, 0.6912, 0.1375, 0.7593, 0.1279, 0.7593, 0.569, 0.4144, 0.569, 0.3349, 0.5697, 0.335, 0.5697, 0.4145, 0.5485, 0.4291, 0.5579, 0.423, 0.5571, 0.5123, 0.55, 0.5123, 0.1017, 0.6912, 0.128, 0.6913, 0.1279, 0.7593, 0.1017, 0.7593, 0.05203, 0.6913, 0.0797, 0.6913, 0.07982, 0.7593, 0.05215, 0.7593, 0.128, 0.8178, 0.1765, 0.8179, 0.1765, 0.8779, 0.128, 0.8779, 0.6209, 0.186, 0.6053, 0.1859, 0.6053, 0.1268, 0.6208, 0.1268, 0.1017, 0.7593, 0.1279, 0.7593, 0.128, 0.8178, 0.08906, 0.8178, 0.08905, 0.7593, 0.00833, 0.9667, 0.08941, 0.9667, 0.08941, 0.9946, 0.005385, 0.9942, 0.548, 0.3905, 0.5582, 0.3905, 0.5579, 0.423, 0.5485, 0.4291, 0.5582, 0.3905, 0.548, 0.3905, 0.5457, 0.3415, 0.5582, 0.3415, 0.128, 0.8779, 0.1765, 0.8779, 0.1765, 0.9574, 0.128, 0.9574, 0.6209, 0.2438, 0.6053, 0.2437, 0.6053, 0.1859, 0.6209, 0.186, 0.1765, 0.8779, 0.1823, 0.8779, 0.1823, 0.9574, 0.1765, 0.9574, 0.1765, 0.9574, 0.1823, 0.9574, 0.1826, 0.9667, 0.177, 0.9667, 0.4519, 0.4687, 0.4543, 0.4009, 0.4544, 0.4009, 0.4544, 0.4688, 0.1283, 0.9667, 0.177, 0.9667, 0.177, 0.9877, 0.1283, 0.9946, 0.6138, 0.005385, 0.6053, 0.04834, 0.6007, 0.03893, 0.6008, 0.01167, 0.6208, 0.1268, 0.6053, 0.1268, 0.6053, 0.04834, 0.6208, 0.04841, 0.08908, 0.8779, 0.128, 0.8779, 0.128, 0.9574, 0.0891, 0.9574, 0.02503, 0.8779, 0.07985, 0.8779, 0.0891, 0.9574, 0.008127, 0.9574, 0.5397, 0.2079, 0.5552, 0.2079, 0.5552, 0.2873, 0.5397, 0.2873, 0.0891, 0.9574, 0.07985, 0.8779, 0.08057, 0.8778, 0.08982, 0.9573, 0.6208, 0.04841, 0.6053, 0.04834, 0.6138, 0.005385, 0.6209, 0.005415, 0.08906, 0.8178, 0.128, 0.8178, 0.128, 0.8779, 0.08908, 0.8779, 0.04073, 0.8178, 0.07983, 0.8178, 0.07985, 0.8779, 0.02503, 0.8779, 0.5397, 0.1478, 0.5552, 0.1478, 0.5552, 0.2079, 0.5397, 0.2079, 0.1765, 0.8179, 0.1823, 0.8179, 0.1823, 0.8779, 0.1765, 0.8779, 0.008127, 0.9574, 0.0891, 0.9574, 0.08941, 0.9667, 0.00833, 0.9667, 0.07985, 0.8779, 0.07983, 0.8178, 0.08055, 0.8178, 0.08057, 0.8778, 0.177, 0.9667, 0.1826, 0.9667, 0.1826, 0.9878, 0.177, 0.9877, 0.08941, 0.9667, 0.1283, 0.9667, 0.1283, 0.9946, 0.08941, 0.9946, 0.128, 0.9574, 0.1765, 0.9574, 0.177, 0.9667, 0.1283, 0.9667, 0.5457, 0.3415, 0.548, 0.3905, 0.5346, 0.3897, 0.5323, 0.3406, 0.5397, 0.2873, 0.5453, 0.3241, 0.5323, 0.3178, 0.5323, 0.2968, 0.5483, 0.3358, 0.5457, 0.3415, 0.5323, 0.3406, 0.5349, 0.3349, 0.0891, 0.9574, 0.128, 0.9574, 0.1283, 0.9667, 0.08941, 0.9667, 0.5485, 0.4291, 0.55, 0.5123, 0.5366, 0.5115, 0.5351, 0.4283, 0.08031, 0.6913, 0.08966, 0.6912, 0.08976, 0.7592, 0.08053, 0.7592, 0.08053, 0.7592, 0.08976, 0.7592, 0.08978, 0.8178, 0.08055, 0.8178, 0.08055, 0.8178, 0.08978, 0.8178, 0.0898, 0.8778, 0.08057, 0.8778, 0.08057, 0.8778, 0.0898, 0.8778, 0.08982, 0.9573, 0.4904, 0.5358, 0.4904, 0.5263, 0.4929, 0.5263, 0.4929, 0.5358, 0.569, 0.4745, 0.569, 0.4144, 0.5697, 0.4145, 0.5697, 0.4745, 0.569, 0.533, 0.569, 0.4745, 0.5697, 0.4745, 0.5697, 0.5331, 0.07983, 0.8178, 0.07982, 0.7593, 0.08053, 0.7592, 0.08055, 0.8178, 0.2519, 0.4569, 0.2495, 0.3889, 0.2519, 0.3887, 0.2519, 0.4569, 0.1765, 0.7593, 0.1765, 0.8179, 0.128, 0.8178, 0.1279, 0.7593, 0.1375, 0.7593, 0.1996, 0.218, 0.2581, 0.218, 0.2581, 0.3094, 0.1996, 0.3094, 0.1996, 0.3094, 0.2581, 0.3094, 0.2581, 0.3398, 0.1934, 0.3398, 0.4926, 0.2179, 0.4663, 0.2179, 0.4663, 0.06992, 0.4926, 0.0699, 0.1934, 0.4843, 0.2248, 0.484, 0.2247, 0.4954, 0.1934, 0.4957, 0.566, 0.06321, 0.5899, 0.06322, 0.5899, 0.1545, 0.566, 0.1545, 0.4926, 0.3398, 0.4926, 0.3093, 0.4937, 0.3093, 0.4937, 0.3398, 0.59, 0.03246, 0.5661, 0.03245, 0.566, 0.005385, 0.59, 0.005397, 0.4663, 0.3398, 0.4926, 0.3398, 0.4926, 0.3779, 0.4662, 0.3779, 0.5899, 0.06322, 0.566, 0.06321, 0.5661, 0.03245, 0.59, 0.03246, 0.4937, 0.3398, 0.4937, 0.3779, 0.4926, 0.3779, 0.4926, 0.3398, 0.4926, 0.0699, 0.4663, 0.06992, 0.4663, 0.03371, 0.4926, 0.0337, 0.4083, 0.4124, 0.4083, 0.466, 0.382, 0.466, 0.3809, 0.4649, 0.3769, 0.4555, 0.3844, 0.4124, 0.4936, 0.03371, 0.4937, 0.06992, 0.4926, 0.0699, 0.4926, 0.0337, 0.3233, 0.0435, 0.2688, 0.04354, 0.2688, 0.01644, 0.2798, 0.00544, 0.3233, 0.005385, 0.4663, 0.3093, 0.4926, 0.3093, 0.4926, 0.3398, 0.4663, 0.3398, 0.275, 0.07402, 0.3233, 0.07397, 0.3232, 0.1654, 0.275, 0.1654, 0.4926, 0.0337, 0.4663, 0.03371, 0.4663, 0.0054, 0.4926, 0.005385, 0.1934, 0.5174, 0.2247, 0.5172, 0.2248, 0.5313, 0.1934, 0.5316, 0.4936, 0.005398, 0.4936, 0.03371, 0.4926, 0.0337, 0.4926, 0.005385, 0.3107, 0.3612, 0.3187, 0.3496, 0.3232, 0.3496, 0.3232, 0.3725, 0.3161, 0.3751, 0.3161, 0.3751, 0.566, 0.1545, 0.5899, 0.1545, 0.59, 0.2815, 0.5661, 0.2814, 0.4937, 0.06992, 0.4937, 0.2179, 0.4926, 0.2179, 0.4926, 0.0699, 0.2581, 0.218, 0.1996, 0.218, 0.1996, 0.0908, 0.2205, 0.06991, 0.2581, 0.06991, 0.3806, 0.5701, 0.393, 0.5701, 0.394, 0.5711, 0.394, 0.5974, 0.3806, 0.5972, 0.2225, 0.04317, 0.2351, 0.02207, 0.2431, 0.0337, 0.3107, 0.3612, 0.2981, 0.3401, 0.3187, 0.3496, 0.1934, 0.4957, 0.2247, 0.4954, 0.2247, 0.5172, 0.1934, 0.5174, 0.2581, 0.0337, 0.2431, 0.0337, 0.2351, 0.02207, 0.2405, 0.008188, 0.2446, 0.005385, 0.2581, 0.005385, 0.1996, 0.0908, 0.2005, 0.06326, 0.2205, 0.06991, 0.2005, 0.06326, 0.2132, 0.05405, 0.2205, 0.06991, 0.2888, 0.3292, 0.2759, 0.3201, 0.2961, 0.3134, 0.2759, 0.3201, 0.2749, 0.2926, 0.2961, 0.3134, 0.5661, 0.2814, 0.59, 0.2815, 0.59, 0.309, 0.566, 0.309, 0.5962, 0.5744, 0.5962, 0.5505, 0.6075, 0.5439, 0.6075, 0.5751, 0.2581, 0.06991, 0.2205, 0.06991, 0.2132, 0.05405, 0.2225, 0.04317, 0.2431, 0.0337, 0.2581, 0.0337, 0.275, 0.1654, 0.3232, 0.1654, 0.3232, 0.3134, 0.2961, 0.3134, 0.2749, 0.2926, 0.3233, 0.07397, 0.275, 0.07402, 0.2688, 0.04354, 0.3233, 0.0435, 0.4926, 0.3093, 0.4926, 0.2179, 0.4937, 0.2179, 0.4937, 0.3093, 0.2888, 0.3292, 0.2961, 0.3134, 0.3232, 0.3134, 0.3232, 0.3496, 0.3187, 0.3496, 0.2981, 0.3401, 0.4926, 0.3093, 0.4663, 0.3093, 0.4663, 0.2179, 0.4926, 0.2179, 0.3232, 0.1654, 0.3233, 0.07397, 0.3325, 0.07402, 0.3325, 0.1654, 0.3233, 0.07397, 0.3233, 0.0435, 0.3325, 0.04356, 0.3325, 0.07402, 0.3233, 0.0435, 0.3233, 0.005385, 0.3325, 0.005443, 0.3325, 0.04356, 0.3232, 0.3134, 0.3232, 0.1654, 0.3325, 0.1654, 0.3325, 0.3135, 0.3232, 0.3496, 0.3232, 0.3134, 0.3325, 0.3135, 0.3325, 0.3497, 0.3232, 0.3725, 0.3232, 0.3496, 0.3325, 0.3497, 0.3325, 0.378, 0.3325, 0.378, 0.32, 0.378, 0.3161, 0.3751, 0.3232, 0.3725, 0.3769, 0.597, 0.3769, 0.5657, 0.3769, 0.5657, 0.3806, 0.5701, 0.3806, 0.5972, 0.3843, 0.4009, 0.4082, 0.4009, 0.4083, 0.4124, 0.3844, 0.4124, 0.1934, 0.3398, 0.2581, 0.3398, 0.2581, 0.378, 0.2044, 0.378, 0.1934, 0.3669, 0.4339, 0.1237, 0.4555, 0.1722, 0.41, 0.1924, 0.3884, 0.1439, 0.5045, 0.5758, 0.5045, 0.5227, 0.5178, 0.5227, 0.5178, 0.5758, 0.3884, 0.2517, 0.41, 0.2032, 0.4555, 0.2234, 0.4339, 0.2719, 0.2688, 0.4413, 0.2705, 0.3888, 0.2837, 0.389, 0.2821, 0.4416, 0.5045, 0.5758, 0.5178, 0.5758, 0.5178, 0.6041, 0.5045, 0.6041, 0.2945, 0.5384, 0.3078, 0.5384, 0.3078, 0.5882, 0.2945, 0.5882, 0.6132, 0.4546, 0.6132, 0.4679, 0.6076, 0.4679, 0.6076, 0.4546, 0.4339, 0.1237, 0.3884, 0.1439, 0.3769, 0.118, 0.382, 0.1158, 0.3884, 0.2517, 0.4339, 0.2719, 0.382, 0.2798, 0.3769, 0.2775, 0.4339, 0.1237, 0.382, 0.1158, 0.3919, 0.03064, 0.4497, 0.02785, 0.3919, 0.3649, 0.4497, 0.3677, 0.453, 0.3786, 0.4555, 0.3886, 0.445, 0.3901, 0.3913, 0.3807, 0.2688, 0.4413, 0.2821, 0.4416, 0.2833, 0.5293, 0.27, 0.529, 0.382, 0.2798, 0.4339, 0.2719, 0.4497, 0.3677, 0.3919, 0.3649, 0.5323, 0.5231, 0.5456, 0.5231, 0.5456, 0.5988, 0.5323, 0.5988, 0.4497, 0.02785, 0.3919, 0.03064, 0.3913, 0.01476, 0.445, 0.005385, 0.4555, 0.006838, 0.453, 0.01693, 0.4662, 0.5356, 0.4795, 0.5355, 0.4796, 0.5891, 0.4663, 0.5891, 0.2945, 0.6125, 0.2945, 0.5992, 0.2987, 0.5991, 0.2987, 0.6124, 0.5784, 0.5887, 0.5784, 0.602, 0.569, 0.6021, 0.569, 0.5888, 0.4795, 0.5355, 0.4662, 0.5356, 0.4663, 0.5263, 0.4796, 0.5263, 0.2837, 0.5478, 0.2705, 0.5476, 0.2703, 0.5386, 0.2835, 0.5388, 0.27, 0.529, 0.2833, 0.5293, 0.2835, 0.5388, 0.2703, 0.5386, 0.4663, 0.5891, 0.4796, 0.5891, 0.4796, 0.5963, 0.4663, 0.5964, 0.3913, 0.01476, 0.3919, 0.03064, 0.3874, 0.03085, 0.3843, 0.02974, 0.3829, 0.02678, 0.3841, 0.01628, 0.2987, 0.6124, 0.2987, 0.5991, 0.3011, 0.599, 0.3011, 0.6123, 0.5816, 0.5887, 0.5816, 0.602, 0.5784, 0.602, 0.5784, 0.5887, 0.3919, 0.3649, 0.3913, 0.3807, 0.3841, 0.3792, 0.3829, 0.3687, 0.3843, 0.3657, 0.3874, 0.3646, 0.5805, 0.3457, 0.5805, 0.3349, 0.5895, 0.3349, 0.5894, 0.3457, 0.5805, 0.3457, 0.5894, 0.3457, 0.5894, 0.3661, 0.5805, 0.3661, 0.5805, 0.3885, 0.5895, 0.3886, 0.5894, 0.4216, 0.5805, 0.4216, 0.1961, 0.4732, 0.1961, 0.4513, 0.2027, 0.4591, 0.2069, 0.4704, 0.2069, 0.4732, 0.1934, 0.6027, 0.1934, 0.5809, 0.2023, 0.5808, 0.2023, 0.6027, 0.453, 0.5887, 0.453, 0.5985, 0.444, 0.5984, 0.444, 0.5887, 0.2027, 0.4591, 0.2075, 0.4625, 0.2069, 0.4704, 0.2075, 0.4625, 0.2133, 0.464, 0.2069, 0.4704, 0.4445, 0.5788, 0.4534, 0.5788, 0.4531, 0.5831, 0.4442, 0.5831, 0.4442, 0.5831, 0.4531, 0.5831, 0.453, 0.5887, 0.444, 0.5887, 0.2754, 0.6036, 0.2754, 0.6125, 0.2673, 0.6124, 0.2673, 0.6035, 0.2273, 0.4732, 0.2273, 0.466, 0.2344, 0.4534, 0.2387, 0.4534, 0.2387, 0.4685, 0.234, 0.4732, 0.2069, 0.4732, 0.2069, 0.4704, 0.2133, 0.464, 0.2229, 0.4624, 0.2273, 0.466, 0.2273, 0.4732, 0.5805, 0.3661, 0.5894, 0.3661, 0.5894, 0.3729, 0.5805, 0.3729, 0.2229, 0.4624, 0.227, 0.4611, 0.2273, 0.466, 0.227, 0.4611, 0.2344, 0.4534, 0.2273, 0.466, 0.444, 0.5984, 0.453, 0.5985, 0.453, 0.6027, 0.4441, 0.6027, 0.4441, 0.6027, 0.453, 0.6027, 0.4534, 0.611, 0.4445, 0.611, 0.3223, 0.4792, 0.3313, 0.4792, 0.3313, 0.5293, 0.3223, 0.5293, 0.3313, 0.4534, 0.3223, 0.4533, 0.3223, 0.4034, 0.3313, 0.4034, 0.2387, 0.4534, 0.2344, 0.4534, 0.2344, 0.4034, 0.2387, 0.4034, 0.3223, 0.5808, 0.3312, 0.5807, 0.3312, 0.585, 0.3223, 0.5851, 0.3313, 0.4034, 0.3223, 0.4034, 0.3223, 0.3888, 0.3313, 0.3888, 0.2387, 0.4034, 0.2344, 0.4034, 0.2344, 0.3887, 0.2387, 0.3887, 0.5805, 0.4216, 0.5894, 0.4216, 0.5895, 0.4298, 0.5805, 0.4298, 0.2344, 0.3887, 0.2344, 0.4034, 0.2013, 0.4033, 0.2013, 0.3887, 0.3312, 0.5807, 0.3223, 0.5808, 0.3223, 0.548, 0.3312, 0.5479, 0.2131, 0.5809, 0.222, 0.5808, 0.222, 0.601, 0.2131, 0.601, 0.2013, 0.3887, 0.2013, 0.4033, 0.1934, 0.4089, 0.1934, 0.3887, 0.3312, 0.5479, 0.3223, 0.548, 0.3223, 0.5401, 0.3312, 0.54, 0.5895, 0.3778, 0.5805, 0.3778, 0.5805, 0.3729, 0.5894, 0.3729, 0.3223, 0.4684, 0.3223, 0.4533, 0.3313, 0.4534, 0.3313, 0.4684, 0.1378, 0.04519, 0.1768, 0.04477, 0.1768, 0.0503, 0.1378, 0.05029, 0.1281, 0.04597, 0.1378, 0.04519, 0.1378, 0.05029, 0.1281, 0.05034])
me_cube.materials.append(mat_material_001)
me_cube.materials.append(mat_emissive)
me_cube.use_remesh_fix_poles = True
me_cube.use_remesh_preserve_attributes = False
me_cube.use_mirror_vertex_groups = False
me_cube.update()

# ---- objects
ob_weapon1 = bpy.data.objects.new('Weapon1', me_cube)
ob_empty = bpy.data.objects.new('Empty', None)

# ---- transforms, parenting, visibility, modifiers, constraints
ob_weapon1.location = (0.0, 0.0, 0.0)
ob_weapon1.lineart.crease_threshold = 0.0
_m = ob_weapon1.modifiers.new('Mirror', 'MIRROR')
_m.use_clip = True
_m = ob_weapon1.modifiers.new('Auto Smooth', 'NODES')
_m.node_group = ng_auto_smooth
_gi = [s.identifier for s in ng_auto_smooth.interface.items_tree if s.item_type == 'SOCKET' and s.in_out == 'INPUT']
_m[_gi[1]] = 1.047  # Angle
ob_empty.location = (0.0, 0.0, 0.0)
ob_empty.rotation_euler = (1.571, -4.371e-08, 1.571)
ob_empty.empty_display_type = 'IMAGE'
ob_empty.empty_display_size = 5.0

# ---- collection membership
col_collection.objects.link(ob_weapon1)
col_collection.objects.link(ob_empty)

# ---- scene / render settings (as saved in the file)
scene.frame_start = 1; scene.frame_end = 250; scene.frame_set(26)
scene.render.engine = 'BLENDER_EEVEE_NEXT'
scene.cycles.use_denoising = False
scene.cycles.samples = 128
scene.cycles.sampling_pattern = 'TABULATED_SOBOL'
scene.cycles.use_adaptive_sampling = False
scene.cycles.use_light_tree = False
scene.view_settings.view_transform = 'Filmic'
bpy.context.view_layer.update()

# ---- added for rendering (the .blend has no active camera and no usable light): camera, sun
cam_auto = bpy.data.cameras.new('AutoCamera')
cam_auto.lens = 50.0
cam_auto.sensor_width = 36.0
cam_auto.clip_end = 1000.0
ob_auto_camera = bpy.data.objects.new('AutoCamera', cam_auto)
scene.collection.objects.link(ob_auto_camera)
ob_auto_camera.location = (4.92039, -5.82894, 3.92002)
ob_auto_camera.rotation_euler = (1.09748, -7.21219e-08, 0.694738)
scene.camera = ob_auto_camera
light_auto_sun = bpy.data.lights.new('AutoSun', 'SUN')
light_auto_sun.energy = 3.0
light_auto_sun.angle = 0.0523599
ob_auto_sun = bpy.data.objects.new('AutoSun', light_auto_sun)
scene.collection.objects.link(ob_auto_sun)
ob_auto_sun.rotation_euler = (0.872665, 0.174533, 0.523599)
bpy.context.view_layer.update()
